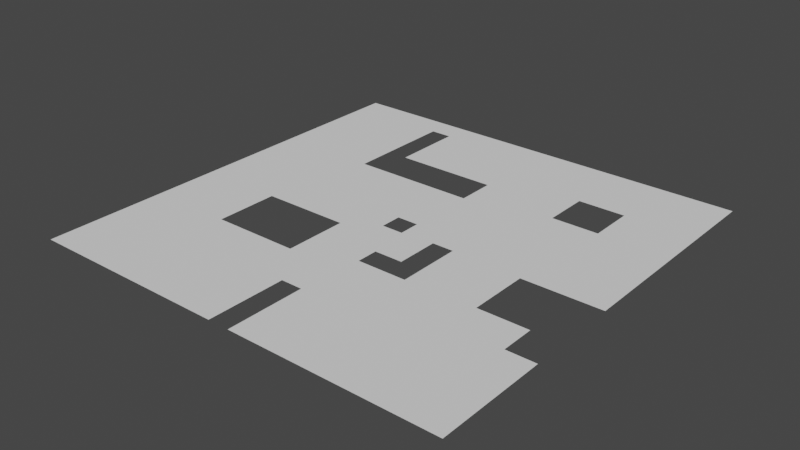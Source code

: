 # Source: plateformePleinDeTrou.blend  (saved by Blender 3.5.10; exported with 4.5.12 LTS)
import bpy
from mathutils import Matrix  # noqa: F401  (used for matrix-valued properties, if any)

bpy.ops.wm.read_factory_settings(use_empty=True)
scene = bpy.context.scene
scene.name = 'Scene'

# ---- collections
col_collection = bpy.data.collections.new('Collection'); scene.collection.children.link(col_collection)

# ---- world
world_world = bpy.data.worlds.new('World'); scene.world = world_world
world_world.use_nodes = True; world_world.node_tree.nodes.clear()
_N = world_world.node_tree.nodes; _L = world_world.node_tree.links
n0 = _N.new('ShaderNodeOutputWorld'); n0.name = 'World Output'; n0.location = (300, 300)
n1 = _N.new('ShaderNodeBackground'); n1.name = 'Background'; n1.location = (10, 300)
n1.inputs[0].default_value = (0.05088, 0.05088, 0.05088, 1.0)
_L.new(n1.outputs[0], n0.inputs[0])
n0.is_active_output = True
world_world.color = (0.05088, 0.05088, 0.05088)
world_world.use_sun_shadow = False
world_world.sun_shadow_jitter_overblur = 0.0

# ---- meshes
me_plan = bpy.data.meshes.new('Plan')
me_plan.from_pydata([(-1.0, -1.0, 0.0), (1.0, -1.0, 0.0), (-1.0, 1.0, 0.0), (1.0, 1.0, 0.0), (-0.202, -0.4379, 0.0), (-0.6069, -0.4379, 0.0), (-0.6069, -0.1439, 0.0), (-0.202, -0.1439, 0.0), (-0.525, 0.8867, 0.0), (-0.425, 0.8867, 0.0), (-0.525, 0.4639, 0.0), (-0.05, -1.0, 0.0), (-0.05, -0.6342, 0.0), (0.05, -0.6342, 0.0), (0.05, -1.0, 0.0), (0.6311, -0.3277, 0.0), (0.6311, -0.04873, 0.0), (1.0, -0.04873, 0.0), (0.4488, 0.4566, 0.0), (0.4488, 0.6703, 0.0), (0.6685, 0.6703, 0.0), (0.6685, 0.4566, 0.0), (0.8645, -0.4845, 0.0), (1.0, -0.4845, 0.0), (0.8645, -0.3277, 0.0), (-0.4239, 0.3711, 0.0), (-0.525, 0.3711, 0.0), (-0.425, 0.5491, 0.0), (0.05, 0.5491, 0.0), (0.05, 0.3711, 0.0), (0.204, -0.3375, 0.0), (0.204, -0.03844, 0.0), (0.304, -0.03844, 0.0), (0.304, -0.3375, 0.0), (0.07201, -0.3375, 0.0), (0.07201, -0.2375, 0.0), (0.204, -0.2375, 0.0), (-0.05, -0.05, 0.0), (-0.05, 0.05, 0.0), (0.05, 0.05, 0.0), (0.05, -0.05, 0.0)], [], [(2, 0, 5, 6), (10, 8, 2, 6, 7, 25, 26), (22, 24, 15, 33, 30, 4, 5, 0, 11, 12, 13, 14, 1, 23), (39, 29, 25, 7, 4, 30, 34, 40, 37, 38), (35, 36, 31, 32, 33, 15, 16, 21, 18, 19, 20, 3, 2, 8, 9, 27, 28, 29, 39, 40, 34), (21, 16, 17, 3, 20)])
_uv = me_plan.uv_layers.new(name='CarteUV')
_uv.uv.foreach_set('vector', [0.0, 1.0, 0.0, 0.0, 0.1966, 0.2811, 0.1966, 0.4281, 0.2375, 0.7319, 0.2375, 0.9433, 0.0, 1.0, 0.1966, 0.4281, 0.399, 0.4281, 0.2881, 0.6855, 0.2375, 0.6855, 0.9323, 0.2578, 0.9323, 0.3361, 0.8156, 0.3361, 0.652, 0.3313, 0.602, 0.3313, 0.399, 0.2811, 0.1966, 0.2811, 0.0, 0.0, 0.475, 0.0, 0.475, 0.1829, 0.525, 0.1829, 0.525, 0.0, 1.0, 0.0, 1.0, 0.2578, 0.525, 0.525, 0.525, 0.6855, 0.2881, 0.6855, 0.399, 0.4281, 0.399, 0.2811, 0.602, 0.3313, 0.536, 0.3313, 0.525, 0.475, 0.475, 0.475, 0.475, 0.525, 0.536, 0.3813, 0.602, 0.3813, 0.602, 0.4808, 0.652, 0.4808, 0.652, 0.3313, 0.8156, 0.3361, 0.8156, 0.4756, 0.8342, 0.7283, 0.7244, 0.7283, 0.7244, 0.8351, 0.8342, 0.8351, 1.0, 1.0, 0.0, 1.0, 0.2375, 0.9433, 0.2875, 0.9433, 0.2875, 0.7745, 0.525, 0.7745, 0.525, 0.6855, 0.525, 0.525, 0.525, 0.475, 0.536, 0.3313, 0.8342, 0.7283, 0.8156, 0.4756, 1.0, 0.4756, 1.0, 1.0, 0.8342, 0.8351])
me_plan.update()

# ---- objects
ob_plan = bpy.data.objects.new('Plan', me_plan)

# ---- transforms, parenting, visibility, modifiers, constraints
ob_plan.location = (0.0, 0.0, 0.0)

# ---- collection membership
col_collection.objects.link(ob_plan)

# ---- scene / render settings (as saved in the file)
scene.frame_start = 1; scene.frame_end = 250; scene.frame_set(1)
scene.render.engine = 'BLENDER_EEVEE_NEXT'
scene.cycles.sampling_pattern = 'TABULATED_SOBOL'
scene.view_settings.view_transform = 'Filmic'
bpy.context.view_layer.update()

# ---- added for rendering (the .blend has no active camera and no usable light): camera, sun
cam_auto = bpy.data.cameras.new('AutoCamera')
cam_auto.lens = 50.0
cam_auto.sensor_width = 36.0
cam_auto.clip_end = 1000.0
ob_auto_camera = bpy.data.objects.new('AutoCamera', cam_auto)
scene.collection.objects.link(ob_auto_camera)
ob_auto_camera.location = (2.61693, -3.14032, 2.09354)
ob_auto_camera.rotation_euler = (1.09748, -7.21219e-08, 0.694738)
scene.camera = ob_auto_camera
light_auto_sun = bpy.data.lights.new('AutoSun', 'SUN')
light_auto_sun.energy = 3.0
light_auto_sun.angle = 0.0523599
ob_auto_sun = bpy.data.objects.new('AutoSun', light_auto_sun)
scene.collection.objects.link(ob_auto_sun)
ob_auto_sun.rotation_euler = (0.872665, 0.174533, 0.523599)
bpy.context.view_layer.update()
